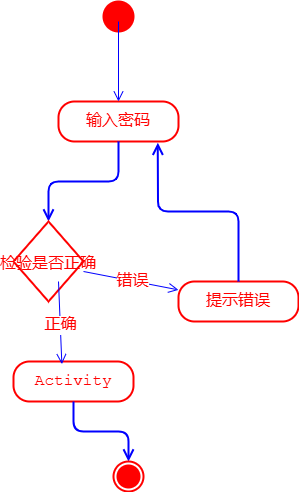

The diagram above was exported from draw.io. Its source (the exported page's mxGraphModel, read from the mxfile embedded in the PNG):
<mxGraphModel dx="1288" dy="667" grid="1" gridSize="10" guides="1" tooltips="1" connect="1" arrows="1" fold="1" page="1" pageScale="1" pageWidth="827" pageHeight="1169" math="0" shadow="0">
  <root>
    <mxCell id="0" />
    <mxCell id="1" parent="0" />
    <mxCell id="2" value="" style="ellipse;fillColor=strokeColor;html=1;strokeColor=#ff0000;strokeWidth=2;fontFamily=Courier New;fontSize=16;fontColor=#ff0000;" vertex="1" parent="1">
      <mxGeometry x="350" y="110" width="30" height="30" as="geometry" />
    </mxCell>
    <mxCell id="3" value="输入密码" style="rounded=1;whiteSpace=wrap;html=1;arcSize=40;strokeColor=#ff0000;strokeWidth=2;fontFamily=Courier New;fontSize=16;fontColor=#ff0000;" vertex="1" parent="1">
      <mxGeometry x="305" y="210" width="120" height="40" as="geometry" />
    </mxCell>
    <mxCell id="4" value="" style="edgeStyle=orthogonalEdgeStyle;html=1;verticalAlign=bottom;endArrow=open;endSize=8;strokeColor=#0000ff;strokeWidth=2;fontFamily=Courier New;fontSize=16;fontColor=#0000ff;elbow=vertical;entryX=0.5;entryY=0;entryDx=0;entryDy=0;" edge="1" source="3" parent="1" target="6">
      <mxGeometry relative="1" as="geometry">
        <mxPoint x="365" y="310" as="targetPoint" />
      </mxGeometry>
    </mxCell>
    <mxCell id="5" value="" style="endArrow=open;startArrow=none;endFill=0;startFill=0;endSize=8;html=1;verticalAlign=bottom;labelBackgroundColor=none;strokeWidth=1;strokeColor=#0000ff;fontFamily=Courier New;fontSize=16;fontColor=#0000ff;elbow=vertical;" edge="1" parent="1" target="3">
      <mxGeometry width="160" relative="1" as="geometry">
        <mxPoint x="365" y="130" as="sourcePoint" />
        <mxPoint x="490" y="340" as="targetPoint" />
      </mxGeometry>
    </mxCell>
    <mxCell id="6" value="检验是否正确" style="rhombus;strokeColor=#ff0000;strokeWidth=2;fontFamily=Courier New;fontSize=16;fontColor=#ff0000;" vertex="1" parent="1">
      <mxGeometry x="260" y="330" width="70" height="80" as="geometry" />
    </mxCell>
    <mxCell id="7" value="提示错误" style="rounded=1;whiteSpace=wrap;html=1;arcSize=40;strokeColor=#ff0000;strokeWidth=2;fontFamily=Courier New;fontSize=16;fontColor=#ff0000;" vertex="1" parent="1">
      <mxGeometry x="425" y="390" width="120" height="40" as="geometry" />
    </mxCell>
    <mxCell id="8" value="" style="edgeStyle=orthogonalEdgeStyle;html=1;verticalAlign=bottom;endArrow=open;endSize=8;strokeColor=#0000ff;strokeWidth=2;fontFamily=Courier New;fontSize=16;fontColor=#0000ff;elbow=vertical;entryX=0.828;entryY=1.033;entryDx=0;entryDy=0;entryPerimeter=0;" edge="1" source="7" parent="1" target="3">
      <mxGeometry relative="1" as="geometry">
        <mxPoint x="485" y="490" as="targetPoint" />
      </mxGeometry>
    </mxCell>
    <mxCell id="9" value="Activity" style="rounded=1;whiteSpace=wrap;html=1;arcSize=40;strokeColor=#ff0000;strokeWidth=2;fontFamily=Courier New;fontSize=16;fontColor=#ff0000;" vertex="1" parent="1">
      <mxGeometry x="260" y="470" width="120" height="40" as="geometry" />
    </mxCell>
    <mxCell id="10" value="" style="edgeStyle=orthogonalEdgeStyle;html=1;verticalAlign=bottom;endArrow=open;endSize=8;strokeColor=#0000ff;strokeWidth=2;fontFamily=Courier New;fontSize=16;fontColor=#0000ff;elbow=vertical;entryX=0.5;entryY=0;entryDx=0;entryDy=0;" edge="1" source="9" parent="1" target="11">
      <mxGeometry relative="1" as="geometry">
        <mxPoint x="320" y="570" as="targetPoint" />
      </mxGeometry>
    </mxCell>
    <mxCell id="11" value="" style="ellipse;html=1;shape=endState;fillColor=strokeColor;strokeColor=#ff0000;strokeWidth=2;fontFamily=Courier New;fontSize=16;fontColor=#ff0000;" vertex="1" parent="1">
      <mxGeometry x="360" y="570" width="30" height="30" as="geometry" />
    </mxCell>
    <mxCell id="12" value="" style="endArrow=open;startArrow=none;endFill=0;startFill=0;endSize=8;html=1;verticalAlign=bottom;labelBackgroundColor=none;strokeWidth=1;strokeColor=#0000ff;fontFamily=Courier New;fontSize=16;fontColor=#0000ff;elbow=vertical;exitX=1;exitY=0.625;exitDx=0;exitDy=0;exitPerimeter=0;" edge="1" parent="1" source="6" target="7">
      <mxGeometry width="160" relative="1" as="geometry">
        <mxPoint x="330" y="340" as="sourcePoint" />
        <mxPoint x="490" y="340" as="targetPoint" />
      </mxGeometry>
    </mxCell>
    <mxCell id="14" value="错误" style="edgeLabel;html=1;align=center;verticalAlign=middle;resizable=0;points=[];fontSize=16;fontFamily=Courier New;fontColor=#ff0000;" vertex="1" connectable="0" parent="12">
      <mxGeometry x="0.0162" relative="1" as="geometry">
        <mxPoint as="offset" />
      </mxGeometry>
    </mxCell>
    <mxCell id="13" value="" style="endArrow=open;startArrow=none;endFill=0;startFill=0;endSize=8;html=1;verticalAlign=bottom;labelBackgroundColor=none;strokeWidth=1;strokeColor=#0000ff;fontFamily=Courier New;fontSize=16;fontColor=#0000ff;elbow=vertical;entryX=0.403;entryY=0.067;entryDx=0;entryDy=0;entryPerimeter=0;" edge="1" parent="1" target="9">
      <mxGeometry width="160" relative="1" as="geometry">
        <mxPoint x="305" y="390" as="sourcePoint" />
        <mxPoint x="465" y="390" as="targetPoint" />
      </mxGeometry>
    </mxCell>
    <mxCell id="15" value="正确" style="edgeLabel;html=1;align=center;verticalAlign=middle;resizable=0;points=[];fontSize=16;fontFamily=Courier New;fontColor=#ff0000;" vertex="1" connectable="0" parent="13">
      <mxGeometry x="0.0639" relative="1" as="geometry">
        <mxPoint as="offset" />
      </mxGeometry>
    </mxCell>
  </root>
</mxGraphModel>